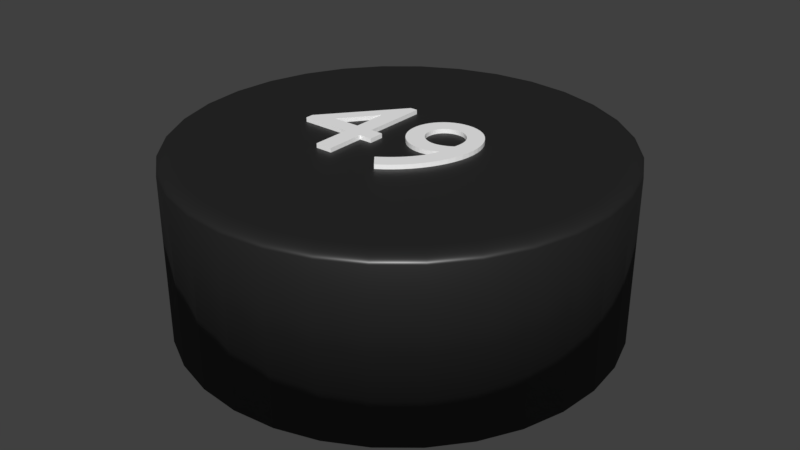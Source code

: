 # Source: kreisschwarz_49.blend  (saved by Blender 2.79.0; exported with 4.5.12 LTS)
import bpy
from mathutils import Matrix  # noqa: F401  (used for matrix-valued properties, if any)

bpy.ops.wm.read_factory_settings(use_empty=True)
scene = bpy.context.scene
scene.name = 'Scene'

# ---- collections
col_collection_1 = bpy.data.collections.new('Collection 1'); scene.collection.children.link(col_collection_1)

# ---- materials (node trees are filled in below, after node groups)
mat_material = bpy.data.materials.new('Material')
mat_material.alpha_threshold = 0.0
mat_material.roughness = 0.5
mat_material_000 = bpy.data.materials.new('Material.000')
mat_material_000.alpha_threshold = 0.0
mat_material_000.roughness = 0.5
mat_material_001 = bpy.data.materials.new('Material.001')
mat_material_001.alpha_threshold = 0.0
mat_material_001.roughness = 0.5

# ---- material node trees
mat_material.use_nodes = True; mat_material.node_tree.nodes.clear()
_N = mat_material.node_tree.nodes; _L = mat_material.node_tree.links
n0 = _N.new('ShaderNodeBsdfAnisotropic'); n0.name = 'Glossy BSDF'; n0.location = (6, 120)
n0.distribution = 'GGX'
n0.inputs[1].default_value = 0.4472
n1 = _N.new('ShaderNodeOutputMaterial'); n1.name = 'Material Output'; n1.location = (416, 254)
n2 = _N.new('ShaderNodeMixShader'); n2.name = 'Mix Shader'; n2.location = (229, 165)
n2.inputs[0].default_value = 0.1
n3 = _N.new('ShaderNodeBsdfDiffuse'); n3.name = 'Diffuse BSDF'; n3.location = (10, 300)
n3.inputs[0].default_value = (0.01298, 0.01298, 0.01298, 1.0)
_L.new(n2.outputs[0], n1.inputs[0])
_L.new(n3.outputs[0], n2.inputs[1])
_L.new(n0.outputs[0], n2.inputs[2])
n1.is_active_output = True
mat_material_000.use_nodes = True; mat_material_000.node_tree.nodes.clear()
_N = mat_material_000.node_tree.nodes; _L = mat_material_000.node_tree.links
n0 = _N.new('ShaderNodeBsdfDiffuse'); n0.name = 'Diffuse BSDF'; n0.location = (10, 300)
n0.inputs[0].default_value = (1.0, 1.0, 1.0, 1.0)
n1 = _N.new('ShaderNodeOutputMaterial'); n1.name = 'Material Output'; n1.location = (383, 229)
n2 = _N.new('ShaderNodeBsdfAnisotropic'); n2.name = 'Glossy BSDF'; n2.location = (9, 167)
n2.distribution = 'GGX'
n2.inputs[0].default_value = (0.7991, 0.7991, 0.7991, 1.0)
n2.inputs[1].default_value = 0.4472
n3 = _N.new('ShaderNodeMixShader'); n3.name = 'Mix Shader'; n3.location = (208, 244)
n3.inputs[0].default_value = 0.1
_L.new(n0.outputs[0], n3.inputs[1])
_L.new(n2.outputs[0], n3.inputs[2])
_L.new(n3.outputs[0], n1.inputs[0])
n1.is_active_output = True
mat_material_001.use_nodes = True; mat_material_001.node_tree.nodes.clear()
_N = mat_material_001.node_tree.nodes; _L = mat_material_001.node_tree.links
n0 = _N.new('ShaderNodeOutputMaterial'); n0.name = 'Material Output'; n0.location = (460, 300)
n1 = _N.new('ShaderNodeBsdfDiffuse'); n1.name = 'Diffuse BSDF'; n1.location = (10, 300)
n1.inputs[0].default_value = (1.0, 1.0, 1.0, 1.0)
n2 = _N.new('ShaderNodeMixShader'); n2.name = 'Mix Shader'; n2.location = (240, 287)
n2.inputs[0].default_value = 0.1
n3 = _N.new('ShaderNodeBsdfAnisotropic'); n3.name = 'Glossy BSDF'; n3.location = (32, 135)
n3.distribution = 'GGX'
n3.inputs[1].default_value = 0.4472
_L.new(n1.outputs[0], n2.inputs[1])
_L.new(n2.outputs[0], n0.inputs[0])
_L.new(n3.outputs[0], n2.inputs[2])
n0.is_active_output = True

# ---- world
world_world = bpy.data.worlds.new('World'); scene.world = world_world
world_world.color = (0.05088, 0.05088, 0.05088)
world_world.use_sun_shadow = False
world_world.sun_shadow_jitter_overblur = 0.0
world_world.cycles.sampling_method = 'MANUAL'

# ---- meshes
me_cylinder = bpy.data.meshes.new('Cylinder')
me_cylinder.from_pydata([(0.0, 1.0, -1.0), (0.1951, 0.9808, -1.0), (0.3827, 0.9239, -1.0), (0.5556, 0.8315, -1.0), (0.7071, 0.7071, -1.0), (0.8315, 0.5556, -1.0), (0.9239, 0.3827, -1.0), (0.9808, 0.1951, -1.0), (1.0, 7.55e-08, -1.0), (0.9808, -0.1951, -1.0), (0.9239, -0.3827, -1.0), (0.8315, -0.5556, -1.0), (0.7071, -0.7071, -1.0), (0.5556, -0.8315, -1.0), (0.3827, -0.9239, -1.0), (0.1951, -0.9808, -1.0), (-3.258e-07, -1.0, -1.0), (-0.1951, -0.9808, -1.0), (-0.3827, -0.9239, -1.0), (-0.5556, -0.8315, -1.0), (-0.7071, -0.7071, -1.0), (-0.8315, -0.5556, -1.0), (-0.9239, -0.3827, -1.0), (-0.9808, -0.1951, -1.0), (-1.0, 9.656e-07, -1.0), (-0.9808, 0.1951, -1.0), (-0.9239, 0.3827, -1.0), (-0.8315, 0.5556, -1.0), (-0.7071, 0.7071, -1.0), (-0.5556, 0.8315, -1.0), (-0.3827, 0.9239, -1.0), (-0.1951, 0.9808, -1.0), (-5.96e-08, 0.9196, 1.0), (0.0, 1.0, 0.92), (-5.035e-08, 0.9322, 0.999), (-4.109e-08, 0.9445, 0.9961), (-3.26e-08, 0.9561, 0.9913), (-2.456e-08, 0.9669, 0.9847), (-1.746e-08, 0.9765, 0.9766), (-1.141e-08, 0.9846, 0.967), (-6.636e-09, 0.9912, 0.9563), (-2.91e-09, 0.9961, 0.9447), (-7.567e-10, 0.999, 0.9325), (0.1794, 0.9019, 1.0), (0.1951, 0.9808, 0.92), (0.1819, 0.9143, 0.999), (0.1843, 0.9263, 0.9961), (0.1865, 0.9377, 0.9913), (0.1886, 0.9483, 0.9847), (0.1905, 0.9577, 0.9766), (0.1921, 0.9657, 0.967), (0.1934, 0.9722, 0.9563), (0.1943, 0.9769, 0.9447), (0.1949, 0.9798, 0.9325), (0.3519, 0.8496, 1.0), (0.3827, 0.9239, 0.92), (0.3567, 0.8612, 0.999), (0.3614, 0.8726, 0.9961), (0.3659, 0.8833, 0.9913), (0.37, 0.8933, 0.9847), (0.3737, 0.9021, 0.9766), (0.3768, 0.9097, 0.967), (0.3793, 0.9158, 0.9563), (0.3812, 0.9202, 0.9447), (0.3823, 0.923, 0.9325), (0.5109, 0.7646, 1.0), (0.5556, 0.8315, 0.92), (0.5179, 0.7751, 0.999), (0.5247, 0.7853, 0.9961), (0.5312, 0.795, 0.9913), (0.5372, 0.8039, 0.9847), (0.5425, 0.8119, 0.9766), (0.547, 0.8187, 0.967), (0.5507, 0.8242, 0.9563), (0.5534, 0.8282, 0.9447), (0.555, 0.8306, 0.9325), (0.6503, 0.6503, 1.0), (0.7071, 0.7071, 0.92), (0.6592, 0.6592, 0.999), (0.6678, 0.6678, 0.9961), (0.6761, 0.6761, 0.9913), (0.6837, 0.6837, 0.9847), (0.6905, 0.6905, 0.9766), (0.6963, 0.6963, 0.967), (0.7009, 0.7009, 0.9563), (0.7043, 0.7043, 0.9447), (0.7064, 0.7064, 0.9325), (0.7646, 0.5109, 1.0), (0.8315, 0.5556, 0.92), (0.7751, 0.5179, 0.999), (0.7853, 0.5247, 0.9961), (0.795, 0.5312, 0.9913), (0.8039, 0.5372, 0.9847), (0.8119, 0.5425, 0.9766), (0.8187, 0.547, 0.967), (0.8242, 0.5507, 0.9563), (0.8282, 0.5534, 0.9447), (0.8306, 0.555, 0.9325), (0.8496, 0.3519, 1.0), (0.9239, 0.3827, 0.92), (0.8612, 0.3567, 0.999), (0.8726, 0.3614, 0.9961), (0.8833, 0.3659, 0.9913), (0.8933, 0.37, 0.9847), (0.9021, 0.3737, 0.9766), (0.9097, 0.3768, 0.967), (0.9158, 0.3793, 0.9563), (0.9202, 0.3812, 0.9447), (0.923, 0.3823, 0.9325), (0.9019, 0.1794, 1.0), (0.9808, 0.1951, 0.92), (0.9143, 0.1819, 0.999), (0.9263, 0.1843, 0.9961), (0.9377, 0.1865, 0.9913), (0.9483, 0.1886, 0.9847), (0.9577, 0.1905, 0.9766), (0.9657, 0.1921, 0.967), (0.9722, 0.1934, 0.9563), (0.9769, 0.1943, 0.9447), (0.9798, 0.1949, 0.9325), (0.9196, 5.029e-08, 1.0), (1.0, 7.55e-08, 0.92), (0.9322, 5.422e-08, 0.999), (0.9445, 5.809e-08, 0.9961), (0.9561, 6.182e-08, 0.9913), (0.9669, 6.519e-08, 0.9847), (0.9765, 6.81e-08, 0.9766), (0.9846, 7.078e-08, 0.967), (0.9912, 7.288e-08, 0.9563), (0.9961, 7.427e-08, 0.9447), (0.999, 7.518e-08, 0.9325), (0.9019, -0.1794, 1.0), (0.9808, -0.1951, 0.92), (0.9143, -0.1819, 0.999), (0.9263, -0.1843, 0.9961), (0.9377, -0.1865, 0.9913), (0.9483, -0.1886, 0.9847), (0.9577, -0.1905, 0.9766), (0.9657, -0.1921, 0.967), (0.9722, -0.1934, 0.9563), (0.9769, -0.1943, 0.9447), (0.9798, -0.1949, 0.9325), (0.8496, -0.3519, 1.0), (0.9239, -0.3827, 0.92), (0.8612, -0.3567, 0.999), (0.8726, -0.3614, 0.9961), (0.8833, -0.3659, 0.9913), (0.8933, -0.37, 0.9847), (0.9021, -0.3737, 0.9766), (0.9097, -0.3768, 0.967), (0.9158, -0.3793, 0.9563), (0.9202, -0.3812, 0.9447), (0.923, -0.3823, 0.9325), (0.7646, -0.5109, 1.0), (0.8315, -0.5556, 0.92), (0.7751, -0.5179, 0.999), (0.7853, -0.5247, 0.9961), (0.795, -0.5312, 0.9913), (0.8039, -0.5372, 0.9847), (0.8119, -0.5425, 0.9766), (0.8187, -0.547, 0.967), (0.8242, -0.5507, 0.9563), (0.8282, -0.5534, 0.9447), (0.8306, -0.555, 0.9325), (0.6503, -0.6503, 1.0), (0.7071, -0.7071, 0.92), (0.6592, -0.6592, 0.999), (0.6678, -0.6678, 0.9961), (0.6761, -0.6761, 0.9913), (0.6837, -0.6837, 0.9847), (0.6905, -0.6905, 0.9766), (0.6963, -0.6963, 0.967), (0.7009, -0.7009, 0.9563), (0.7043, -0.7043, 0.9447), (0.7064, -0.7064, 0.9325), (0.5109, -0.7646, 1.0), (0.5556, -0.8315, 0.92), (0.5179, -0.7751, 0.999), (0.5247, -0.7853, 0.9961), (0.5312, -0.795, 0.9913), (0.5372, -0.8039, 0.9847), (0.5425, -0.8119, 0.9766), (0.547, -0.8187, 0.967), (0.5507, -0.8242, 0.9563), (0.5534, -0.8282, 0.9447), (0.555, -0.8306, 0.9325), (0.3519, -0.8496, 1.0), (0.3827, -0.9239, 0.92), (0.3567, -0.8612, 0.999), (0.3614, -0.8726, 0.9961), (0.3659, -0.8833, 0.9913), (0.37, -0.8933, 0.9847), (0.3737, -0.9021, 0.9766), (0.3768, -0.9097, 0.967), (0.3793, -0.9158, 0.9563), (0.3812, -0.9202, 0.9447), (0.3823, -0.923, 0.9325), (0.1794, -0.9019, 1.0), (0.1951, -0.9808, 0.92), (0.1819, -0.9143, 0.999), (0.1843, -0.9263, 0.9961), (0.1865, -0.9377, 0.9913), (0.1886, -0.9483, 0.9847), (0.1905, -0.9577, 0.9766), (0.1921, -0.9657, 0.967), (0.1934, -0.9722, 0.9563), (0.1943, -0.9769, 0.9447), (0.1949, -0.9798, 0.9325), (-2.775e-07, -0.9196, 1.0), (-3.258e-07, -1.0, 0.92), (-2.851e-07, -0.9322, 0.999), (-2.925e-07, -0.9445, 0.9961), (-2.995e-07, -0.9561, 0.9913), (-3.059e-07, -0.9669, 0.9847), (-3.118e-07, -0.9765, 0.9766), (-3.166e-07, -0.9846, 0.967), (-3.205e-07, -0.9912, 0.9563), (-3.235e-07, -0.9961, 0.9447), (-3.253e-07, -0.999, 0.9325), (-0.1794, -0.9019, 1.0), (-0.1951, -0.9808, 0.92), (-0.1819, -0.9143, 0.999), (-0.1843, -0.9263, 0.9961), (-0.1865, -0.9377, 0.9913), (-0.1886, -0.9483, 0.9847), (-0.1905, -0.9577, 0.9766), (-0.1921, -0.9657, 0.967), (-0.1934, -0.9722, 0.9563), (-0.1943, -0.9769, 0.9447), (-0.1949, -0.9798, 0.9325), (-0.3519, -0.8496, 1.0), (-0.3827, -0.9239, 0.92), (-0.3567, -0.8612, 0.999), (-0.3614, -0.8726, 0.9961), (-0.3659, -0.8833, 0.9913), (-0.37, -0.8933, 0.9847), (-0.3737, -0.9021, 0.9766), (-0.3768, -0.9097, 0.967), (-0.3793, -0.9158, 0.9563), (-0.3812, -0.9202, 0.9447), (-0.3823, -0.923, 0.9325), (-0.5109, -0.7646, 1.0), (-0.5556, -0.8315, 0.92), (-0.5179, -0.7751, 0.999), (-0.5247, -0.7853, 0.9961), (-0.5312, -0.795, 0.9913), (-0.5372, -0.8039, 0.9847), (-0.5425, -0.8119, 0.9766), (-0.547, -0.8187, 0.967), (-0.5507, -0.8242, 0.9563), (-0.5534, -0.8282, 0.9447), (-0.555, -0.8306, 0.9325), (-0.6503, -0.6503, 1.0), (-0.7071, -0.7071, 0.92), (-0.6592, -0.6592, 0.999), (-0.6678, -0.6678, 0.9961), (-0.6761, -0.6761, 0.9913), (-0.6837, -0.6837, 0.9847), (-0.6905, -0.6905, 0.9766), (-0.6963, -0.6963, 0.967), (-0.7009, -0.7009, 0.9563), (-0.7043, -0.7043, 0.9447), (-0.7064, -0.7064, 0.9325), (-0.7646, -0.5109, 1.0), (-0.8315, -0.5556, 0.92), (-0.7751, -0.5179, 0.999), (-0.7853, -0.5247, 0.9961), (-0.795, -0.5312, 0.9913), (-0.8039, -0.5372, 0.9847), (-0.8119, -0.5425, 0.9766), (-0.8187, -0.547, 0.967), (-0.8242, -0.5507, 0.9563), (-0.8282, -0.5534, 0.9447), (-0.8306, -0.555, 0.9325), (-0.8496, -0.3519, 1.0), (-0.9239, -0.3827, 0.92), (-0.8612, -0.3567, 0.999), (-0.8726, -0.3614, 0.9961), (-0.8833, -0.3659, 0.9913), (-0.8933, -0.37, 0.9847), (-0.9021, -0.3737, 0.9766), (-0.9097, -0.3768, 0.967), (-0.9158, -0.3793, 0.9563), (-0.9202, -0.3812, 0.9447), (-0.923, -0.3823, 0.9325), (-0.9019, -0.1794, 1.0), (-0.9808, -0.1951, 0.92), (-0.9143, -0.1819, 0.999), (-0.9263, -0.1843, 0.9961), (-0.9377, -0.1865, 0.9913), (-0.9483, -0.1886, 0.9847), (-0.9577, -0.1905, 0.9766), (-0.9657, -0.1921, 0.967), (-0.9722, -0.1934, 0.9563), (-0.9769, -0.1943, 0.9447), (-0.9798, -0.1949, 0.9325), (-0.9196, 8.196e-07, 1.0), (-1.0, 9.656e-07, 0.92), (-0.9322, 8.424e-07, 0.999), (-0.9445, 8.647e-07, 0.9961), (-0.9561, 8.858e-07, 0.9913), (-0.9669, 9.054e-07, 0.9847), (-0.9765, 9.229e-07, 0.9766), (-0.9846, 9.377e-07, 0.967), (-0.9912, 9.497e-07, 0.9563), (-0.9961, 9.584e-07, 0.9447), (-0.999, 9.638e-07, 0.9325), (-0.9019, 0.1794, 1.0), (-0.9808, 0.1951, 0.92), (-0.9143, 0.1819, 0.999), (-0.9263, 0.1843, 0.9961), (-0.9377, 0.1865, 0.9913), (-0.9483, 0.1886, 0.9847), (-0.9577, 0.1905, 0.9766), (-0.9657, 0.1921, 0.967), (-0.9722, 0.1934, 0.9563), (-0.9769, 0.1943, 0.9447), (-0.9798, 0.1949, 0.9325), (-0.8496, 0.3519, 1.0), (-0.9239, 0.3827, 0.92), (-0.8612, 0.3567, 0.999), (-0.8726, 0.3614, 0.9961), (-0.8833, 0.3659, 0.9913), (-0.8933, 0.37, 0.9847), (-0.9021, 0.3737, 0.9766), (-0.9097, 0.3768, 0.967), (-0.9158, 0.3793, 0.9563), (-0.9202, 0.3812, 0.9447), (-0.923, 0.3823, 0.9325), (-0.7646, 0.5109, 1.0), (-0.8315, 0.5556, 0.92), (-0.7751, 0.5179, 0.999), (-0.7853, 0.5247, 0.9961), (-0.795, 0.5312, 0.9913), (-0.8039, 0.5372, 0.9847), (-0.8119, 0.5425, 0.9766), (-0.8187, 0.547, 0.967), (-0.8242, 0.5507, 0.9563), (-0.8282, 0.5534, 0.9447), (-0.8306, 0.555, 0.9325), (-0.6503, 0.6503, 1.0), (-0.7071, 0.7071, 0.92), (-0.6592, 0.6592, 0.999), (-0.6678, 0.6678, 0.9961), (-0.6761, 0.6761, 0.9913), (-0.6837, 0.6837, 0.9847), (-0.6905, 0.6905, 0.9766), (-0.6962, 0.6963, 0.967), (-0.7009, 0.7009, 0.9563), (-0.7043, 0.7043, 0.9447), (-0.7064, 0.7064, 0.9325), (-0.5109, 0.7646, 1.0), (-0.5556, 0.8315, 0.92), (-0.5179, 0.7751, 0.999), (-0.5247, 0.7853, 0.9961), (-0.5312, 0.795, 0.9913), (-0.5372, 0.8039, 0.9847), (-0.5425, 0.8119, 0.9766), (-0.547, 0.8187, 0.967), (-0.5507, 0.8242, 0.9563), (-0.5534, 0.8282, 0.9447), (-0.555, 0.8306, 0.9325), (-0.3519, 0.8496, 1.0), (-0.3827, 0.9239, 0.92), (-0.3567, 0.8612, 0.999), (-0.3614, 0.8726, 0.9961), (-0.3659, 0.8833, 0.9913), (-0.37, 0.8933, 0.9847), (-0.3737, 0.9021, 0.9766), (-0.3768, 0.9097, 0.967), (-0.3793, 0.9158, 0.9563), (-0.3812, 0.9202, 0.9447), (-0.3823, 0.923, 0.9325), (-0.1794, 0.9019, 1.0), (-0.1951, 0.9808, 0.92), (-0.1819, 0.9143, 0.999), (-0.1843, 0.9263, 0.9961), (-0.1865, 0.9377, 0.9913), (-0.1886, 0.9483, 0.9847), (-0.1905, 0.9577, 0.9766), (-0.1921, 0.9657, 0.967), (-0.1934, 0.9722, 0.9563), (-0.1943, 0.9769, 0.9447), (-0.1949, 0.9798, 0.9325), (-0.1391, 0.2825, 1.05), (-0.1727, 0.2825, 1.05), (-0.4487, -0.05506, 1.05), (-0.4487, -0.09106, 1.05), (-0.2175, -0.09106, 1.05), (-0.2175, -0.2703, 1.05), (-0.1391, -0.2703, 1.05), (-0.1391, -0.09106, 1.05), (-0.08074, -0.09106, 1.05), (-0.08074, -0.02066, 1.05), (-0.1391, -0.02066, 1.05), (-0.2191, 0.1345, 1.05), (-0.2175, 0.1345, 1.05), (-0.2175, -0.02066, 1.05), (-0.3439, -0.02066, 1.05), (-0.1391, 0.2825, 0.95), (-0.1727, 0.2825, 0.95), (-0.4487, -0.05506, 0.95), (-0.4487, -0.09106, 0.95), (-0.2175, -0.09106, 0.95), (-0.2175, -0.2703, 0.95), (-0.1391, -0.2703, 0.95), (-0.1391, -0.09106, 0.95), (-0.08074, -0.09106, 0.95), (-0.08074, -0.02066, 0.95), (-0.1391, -0.02066, 0.95), (-0.2191, 0.1345, 0.95), (-0.2175, 0.1345, 0.95), (-0.2175, -0.02066, 0.95), (-0.3439, -0.02066, 0.95), (0.1008, -0.28, 1.05), (0.132, -0.259, 1.05), (0.1615, -0.2352, 1.05), (0.1891, -0.2091, 1.05), (0.2145, -0.1809, 1.05), (0.2377, -0.151, 1.05), (0.2584, -0.1197, 1.05), (0.2764, -0.08724, 1.05), (0.2916, -0.05399, 1.05), (0.3038, -0.02024, 1.05), (0.3127, 0.01369, 1.05), (0.3181, 0.04747, 1.05), (0.32, 0.0808, 1.05), (0.3185, 0.1088, 1.05), (0.3141, 0.1353, 1.05), (0.307, 0.1602, 1.05), (0.2974, 0.1833, 1.05), (0.2853, 0.2044, 1.05), (0.271, 0.2233, 1.05), (0.2546, 0.2398, 1.05), (0.2362, 0.2538, 1.05), (0.216, 0.265, 1.05), (0.1943, 0.2732, 1.05), (0.171, 0.2783, 1.05), (0.1464, 0.28, 1.05), (0.122, 0.2784, 1.05), (0.09907, 0.2736, 1.05), (0.07787, 0.2661, 1.05), (0.05846, 0.2561, 1.05), (0.04093, 0.2438, 1.05), (0.0254, 0.2295, 1.05), (0.01197, 0.2136, 1.05), (0.0007407, 0.1962, 1.05), (-0.008175, 0.1777, 1.05), (-0.01467, 0.1584, 1.05), (-0.01865, 0.1386, 1.05), (-0.02, 0.1184, 1.05), (-0.01861, 0.09661, 1.05), (-0.01456, 0.07577, 1.05), (-0.008025, 0.05606, 1.05), (0.0008296, 0.03766, 1.05), (0.01183, 0.02074, 1.05), (0.0248, 0.0055, 1.05), (0.03957, -0.007895, 1.05), (0.05597, -0.01926, 1.05), (0.07382, -0.02841, 1.05), (0.09296, -0.03517, 1.05), (0.1132, -0.03936, 1.05), (0.1344, -0.0408, 1.05), (0.1417, -0.04062, 1.05), (0.149, -0.04008, 1.05), (0.1564, -0.0392, 1.05), (0.1639, -0.03799, 1.05), (0.1713, -0.03645, 1.05), (0.1786, -0.0346, 1.05), (0.1858, -0.03245, 1.05), (0.1929, -0.03001, 1.05), (0.1999, -0.0273, 1.05), (0.2066, -0.02432, 1.05), (0.213, -0.02108, 1.05), (0.2192, -0.0176, 1.05), (0.2145, -0.03494, 1.05), (0.208, -0.05249, 1.05), (0.1997, -0.07019, 1.05), (0.1897, -0.08794, 1.05), (0.1781, -0.1057, 1.05), (0.1648, -0.1233, 1.05), (0.1499, -0.1407, 1.05), (0.1335, -0.1579, 1.05), (0.1155, -0.1748, 1.05), (0.09601, -0.1912, 1.05), (0.07511, -0.2071, 1.05), (0.0528, -0.2224, 1.05), (0.0584, 0.1192, 1.05), (0.05917, 0.1315, 1.05), (0.06143, 0.1431, 1.05), (0.06509, 0.154, 1.05), (0.07007, 0.164, 1.05), (0.07631, 0.1731, 1.05), (0.0837, 0.1813, 1.05), (0.09218, 0.1884, 1.05), (0.1017, 0.1944, 1.05), (0.1121, 0.1992, 1.05), (0.1233, 0.2027, 1.05), (0.1353, 0.2049, 1.05), (0.148, 0.2056, 1.05), (0.1604, 0.2047, 1.05), (0.1723, 0.202, 1.05), (0.1835, 0.1977, 1.05), (0.194, 0.1918, 1.05), (0.2037, 0.1846, 1.05), (0.2125, 0.1762, 1.05), (0.2202, 0.1667, 1.05), (0.2268, 0.1562, 1.05), (0.232, 0.1449, 1.05), (0.2359, 0.1328, 1.05), (0.2384, 0.1202, 1.05), (0.2392, 0.1072, 1.05), (0.2392, 0.1038, 1.05), (0.2392, 0.1006, 1.05), (0.2391, 0.09729, 1.05), (0.2391, 0.09401, 1.05), (0.2389, 0.0907, 1.05), (0.2387, 0.0873, 1.05), (0.2384, 0.08379, 1.05), (0.238, 0.08012, 1.05), (0.2375, 0.07626, 1.05), (0.2369, 0.07218, 1.05), (0.2361, 0.06784, 1.05), (0.2352, 0.0632, 1.05), (0.2278, 0.05825, 1.05), (0.2203, 0.05379, 1.05), (0.2129, 0.0498, 1.05), (0.2054, 0.04628, 1.05), (0.1981, 0.04322, 1.05), (0.1908, 0.0406, 1.05), (0.1837, 0.03841, 1.05), (0.1767, 0.03665, 1.05), (0.1699, 0.0353, 1.05), (0.1634, 0.03435, 1.05), (0.1572, 0.03379, 1.05), (0.1512, 0.0336, 1.05), (0.1386, 0.03438, 1.05), (0.1265, 0.03666, 1.05), (0.1151, 0.04034, 1.05), (0.1044, 0.0453, 1.05), (0.09451, 0.05146, 1.05), (0.0856, 0.0587, 1.05), (0.07775, 0.06692, 1.05), (0.07108, 0.07603, 1.05), (0.0657, 0.08591, 1.05), (0.06172, 0.09647, 1.05), (0.05925, 0.1076, 1.05), (0.1008, -0.28, 0.95), (0.132, -0.259, 0.95), (0.1615, -0.2352, 0.95), (0.1891, -0.2091, 0.95), (0.2145, -0.1809, 0.95), (0.2377, -0.151, 0.95), (0.2584, -0.1197, 0.95), (0.2764, -0.08724, 0.95), (0.2916, -0.05399, 0.95), (0.3038, -0.02024, 0.95), (0.3127, 0.01369, 0.95), (0.3181, 0.04747, 0.95), (0.32, 0.0808, 0.95), (0.3185, 0.1088, 0.95), (0.3141, 0.1353, 0.95), (0.307, 0.1602, 0.95), (0.2974, 0.1833, 0.95), (0.2853, 0.2044, 0.95), (0.271, 0.2233, 0.95), (0.2546, 0.2398, 0.95), (0.2362, 0.2538, 0.95), (0.216, 0.265, 0.95), (0.1943, 0.2732, 0.95), (0.171, 0.2783, 0.95), (0.1464, 0.28, 0.95), (0.122, 0.2784, 0.95), (0.09907, 0.2736, 0.95), (0.07787, 0.2661, 0.95), (0.05846, 0.2561, 0.95), (0.04093, 0.2438, 0.95), (0.0254, 0.2295, 0.95), (0.01197, 0.2136, 0.95), (0.0007407, 0.1962, 0.95), (-0.008175, 0.1777, 0.95), (-0.01467, 0.1584, 0.95), (-0.01865, 0.1386, 0.95), (-0.02, 0.1184, 0.95), (-0.01861, 0.09661, 0.95), (-0.01456, 0.07577, 0.95), (-0.008025, 0.05606, 0.95), (0.0008296, 0.03766, 0.95), (0.01183, 0.02074, 0.95), (0.0248, 0.0055, 0.95), (0.03957, -0.007895, 0.95), (0.05597, -0.01926, 0.95), (0.07382, -0.02841, 0.95), (0.09296, -0.03517, 0.95), (0.1132, -0.03936, 0.95), (0.1344, -0.0408, 0.95), (0.1417, -0.04062, 0.95), (0.149, -0.04008, 0.95), (0.1564, -0.0392, 0.95), (0.1639, -0.03799, 0.95), (0.1713, -0.03645, 0.95), (0.1786, -0.0346, 0.95), (0.1858, -0.03245, 0.95), (0.1929, -0.03001, 0.95), (0.1999, -0.0273, 0.95), (0.2066, -0.02432, 0.95), (0.213, -0.02108, 0.95), (0.2192, -0.0176, 0.95), (0.2145, -0.03494, 0.95), (0.208, -0.05249, 0.95), (0.1997, -0.07019, 0.95), (0.1897, -0.08794, 0.95), (0.1781, -0.1057, 0.95), (0.1648, -0.1233, 0.95), (0.1499, -0.1407, 0.95), (0.1335, -0.1579, 0.95), (0.1155, -0.1748, 0.95), (0.09601, -0.1912, 0.95), (0.07511, -0.2071, 0.95), (0.0528, -0.2224, 0.95), (0.0584, 0.1192, 0.95), (0.05917, 0.1315, 0.95), (0.06143, 0.1431, 0.95), (0.06509, 0.154, 0.95), (0.07007, 0.164, 0.95), (0.07631, 0.1731, 0.95), (0.0837, 0.1813, 0.95), (0.09218, 0.1884, 0.95), (0.1017, 0.1944, 0.95), (0.1121, 0.1992, 0.95), (0.1233, 0.2027, 0.95), (0.1353, 0.2049, 0.95), (0.148, 0.2056, 0.95), (0.1604, 0.2047, 0.95), (0.1723, 0.202, 0.95), (0.1835, 0.1977, 0.95), (0.194, 0.1918, 0.95), (0.2037, 0.1846, 0.95), (0.2125, 0.1762, 0.95), (0.2202, 0.1667, 0.95), (0.2268, 0.1562, 0.95), (0.232, 0.1449, 0.95), (0.2359, 0.1328, 0.95), (0.2384, 0.1202, 0.95), (0.2392, 0.1072, 0.95), (0.2392, 0.1038, 0.95), (0.2392, 0.1006, 0.95), (0.2391, 0.09729, 0.95), (0.2391, 0.09401, 0.95), (0.2389, 0.0907, 0.95), (0.2387, 0.0873, 0.95), (0.2384, 0.08379, 0.95), (0.238, 0.08012, 0.95), (0.2375, 0.07626, 0.95), (0.2369, 0.07218, 0.95), (0.2361, 0.06784, 0.95), (0.2352, 0.0632, 0.95), (0.2278, 0.05825, 0.95), (0.2203, 0.05379, 0.95), (0.2129, 0.0498, 0.95), (0.2054, 0.04628, 0.95), (0.1981, 0.04322, 0.95), (0.1908, 0.0406, 0.95), (0.1837, 0.03841, 0.95), (0.1767, 0.03665, 0.95), (0.1699, 0.0353, 0.95), (0.1634, 0.03435, 0.95), (0.1572, 0.03379, 0.95), (0.1512, 0.0336, 0.95), (0.1386, 0.03438, 0.95), (0.1265, 0.03666, 0.95), (0.1151, 0.04034, 0.95), (0.1044, 0.0453, 0.95), (0.09451, 0.05146, 0.95), (0.0856, 0.0587, 0.95), (0.07775, 0.06692, 0.95), (0.07108, 0.07603, 0.95), (0.0657, 0.08591, 0.95), (0.06172, 0.09647, 0.95), (0.05925, 0.1076, 0.95)], [], [(31, 374, 33, 0), (2, 55, 66, 3), (3, 66, 77, 4), (4, 77, 88, 5), (5, 88, 99, 6), (6, 99, 110, 7), (7, 110, 121, 8), (8, 121, 132, 9), (9, 132, 143, 10), (10, 143, 154, 11), (11, 154, 165, 12), (12, 165, 176, 13), (13, 176, 187, 14), (14, 187, 198, 15), (15, 198, 209, 16), (16, 209, 220, 17), (17, 220, 231, 18), (18, 231, 242, 19), (19, 242, 253, 20), (20, 253, 264, 21), (21, 264, 275, 22), (22, 275, 286, 23), (23, 286, 297, 24), (24, 297, 308, 25), (25, 308, 319, 26), (26, 319, 330, 27), (27, 330, 341, 28), (28, 341, 352, 29), (29, 352, 363, 30), (30, 363, 374, 31), (0, 33, 44, 1), (1, 44, 55, 2), (0, 1, 2, 3, 4, 5, 6, 7, 8, 9, 10, 11, 12, 13, 14, 15, 16, 17, 18, 19, 20, 21, 22, 23, 24, 25, 26, 27, 28, 29, 30, 31), (44, 33, 42, 53), (53, 42, 41, 52), (52, 41, 40, 51), (51, 40, 39, 50), (50, 39, 38, 49), (49, 38, 37, 48), (48, 37, 36, 47), (47, 36, 35, 46), (46, 35, 34, 45), (45, 34, 32, 43), (55, 44, 53, 64), (64, 53, 52, 63), (63, 52, 51, 62), (62, 51, 50, 61), (61, 50, 49, 60), (60, 49, 48, 59), (59, 48, 47, 58), (58, 47, 46, 57), (57, 46, 45, 56), (56, 45, 43, 54), (66, 55, 64, 75), (75, 64, 63, 74), (74, 63, 62, 73), (73, 62, 61, 72), (72, 61, 60, 71), (71, 60, 59, 70), (70, 59, 58, 69), (69, 58, 57, 68), (68, 57, 56, 67), (67, 56, 54, 65), (77, 66, 75, 86), (86, 75, 74, 85), (85, 74, 73, 84), (84, 73, 72, 83), (83, 72, 71, 82), (82, 71, 70, 81), (81, 70, 69, 80), (80, 69, 68, 79), (79, 68, 67, 78), (78, 67, 65, 76), (88, 77, 86, 97), (97, 86, 85, 96), (96, 85, 84, 95), (95, 84, 83, 94), (94, 83, 82, 93), (93, 82, 81, 92), (92, 81, 80, 91), (91, 80, 79, 90), (90, 79, 78, 89), (89, 78, 76, 87), (99, 88, 97, 108), (108, 97, 96, 107), (107, 96, 95, 106), (106, 95, 94, 105), (105, 94, 93, 104), (104, 93, 92, 103), (103, 92, 91, 102), (102, 91, 90, 101), (101, 90, 89, 100), (100, 89, 87, 98), (110, 99, 108, 119), (119, 108, 107, 118), (118, 107, 106, 117), (117, 106, 105, 116), (116, 105, 104, 115), (115, 104, 103, 114), (114, 103, 102, 113), (113, 102, 101, 112), (112, 101, 100, 111), (111, 100, 98, 109), (121, 110, 119, 130), (130, 119, 118, 129), (129, 118, 117, 128), (128, 117, 116, 127), (127, 116, 115, 126), (126, 115, 114, 125), (125, 114, 113, 124), (124, 113, 112, 123), (123, 112, 111, 122), (122, 111, 109, 120), (132, 121, 130, 141), (141, 130, 129, 140), (140, 129, 128, 139), (139, 128, 127, 138), (138, 127, 126, 137), (137, 126, 125, 136), (136, 125, 124, 135), (135, 124, 123, 134), (134, 123, 122, 133), (133, 122, 120, 131), (143, 132, 141, 152), (152, 141, 140, 151), (151, 140, 139, 150), (150, 139, 138, 149), (149, 138, 137, 148), (148, 137, 136, 147), (147, 136, 135, 146), (146, 135, 134, 145), (145, 134, 133, 144), (144, 133, 131, 142), (154, 143, 152, 163), (163, 152, 151, 162), (162, 151, 150, 161), (161, 150, 149, 160), (160, 149, 148, 159), (159, 148, 147, 158), (158, 147, 146, 157), (157, 146, 145, 156), (156, 145, 144, 155), (155, 144, 142, 153), (165, 154, 163, 174), (174, 163, 162, 173), (173, 162, 161, 172), (172, 161, 160, 171), (171, 160, 159, 170), (170, 159, 158, 169), (169, 158, 157, 168), (168, 157, 156, 167), (167, 156, 155, 166), (166, 155, 153, 164), (176, 165, 174, 185), (185, 174, 173, 184), (184, 173, 172, 183), (183, 172, 171, 182), (182, 171, 170, 181), (181, 170, 169, 180), (180, 169, 168, 179), (179, 168, 167, 178), (178, 167, 166, 177), (177, 166, 164, 175), (187, 176, 185, 196), (196, 185, 184, 195), (195, 184, 183, 194), (194, 183, 182, 193), (193, 182, 181, 192), (192, 181, 180, 191), (191, 180, 179, 190), (190, 179, 178, 189), (189, 178, 177, 188), (188, 177, 175, 186), (198, 187, 196, 207), (207, 196, 195, 206), (206, 195, 194, 205), (205, 194, 193, 204), (204, 193, 192, 203), (203, 192, 191, 202), (202, 191, 190, 201), (201, 190, 189, 200), (200, 189, 188, 199), (199, 188, 186, 197), (209, 198, 207, 218), (218, 207, 206, 217), (217, 206, 205, 216), (216, 205, 204, 215), (215, 204, 203, 214), (214, 203, 202, 213), (213, 202, 201, 212), (212, 201, 200, 211), (211, 200, 199, 210), (210, 199, 197, 208), (220, 209, 218, 229), (229, 218, 217, 228), (228, 217, 216, 227), (227, 216, 215, 226), (226, 215, 214, 225), (225, 214, 213, 224), (224, 213, 212, 223), (223, 212, 211, 222), (222, 211, 210, 221), (221, 210, 208, 219), (231, 220, 229, 240), (240, 229, 228, 239), (239, 228, 227, 238), (238, 227, 226, 237), (237, 226, 225, 236), (236, 225, 224, 235), (235, 224, 223, 234), (234, 223, 222, 233), (233, 222, 221, 232), (232, 221, 219, 230), (242, 231, 240, 251), (251, 240, 239, 250), (250, 239, 238, 249), (249, 238, 237, 248), (248, 237, 236, 247), (247, 236, 235, 246), (246, 235, 234, 245), (245, 234, 233, 244), (244, 233, 232, 243), (243, 232, 230, 241), (253, 242, 251, 262), (262, 251, 250, 261), (261, 250, 249, 260), (260, 249, 248, 259), (259, 248, 247, 258), (258, 247, 246, 257), (257, 246, 245, 256), (256, 245, 244, 255), (255, 244, 243, 254), (254, 243, 241, 252), (264, 253, 262, 273), (273, 262, 261, 272), (272, 261, 260, 271), (271, 260, 259, 270), (270, 259, 258, 269), (269, 258, 257, 268), (268, 257, 256, 267), (267, 256, 255, 266), (266, 255, 254, 265), (265, 254, 252, 263), (275, 264, 273, 284), (284, 273, 272, 283), (283, 272, 271, 282), (282, 271, 270, 281), (281, 270, 269, 280), (280, 269, 268, 279), (279, 268, 267, 278), (278, 267, 266, 277), (277, 266, 265, 276), (276, 265, 263, 274), (286, 275, 284, 295), (295, 284, 283, 294), (294, 283, 282, 293), (293, 282, 281, 292), (292, 281, 280, 291), (291, 280, 279, 290), (290, 279, 278, 289), (289, 278, 277, 288), (288, 277, 276, 287), (287, 276, 274, 285), (297, 286, 295, 306), (306, 295, 294, 305), (305, 294, 293, 304), (304, 293, 292, 303), (303, 292, 291, 302), (302, 291, 290, 301), (301, 290, 289, 300), (300, 289, 288, 299), (299, 288, 287, 298), (298, 287, 285, 296), (308, 297, 306, 317), (317, 306, 305, 316), (316, 305, 304, 315), (315, 304, 303, 314), (314, 303, 302, 313), (313, 302, 301, 312), (312, 301, 300, 311), (311, 300, 299, 310), (310, 299, 298, 309), (309, 298, 296, 307), (319, 308, 317, 328), (328, 317, 316, 327), (327, 316, 315, 326), (326, 315, 314, 325), (325, 314, 313, 324), (324, 313, 312, 323), (323, 312, 311, 322), (322, 311, 310, 321), (321, 310, 309, 320), (320, 309, 307, 318), (330, 319, 328, 339), (339, 328, 327, 338), (338, 327, 326, 337), (337, 326, 325, 336), (336, 325, 324, 335), (335, 324, 323, 334), (334, 323, 322, 333), (333, 322, 321, 332), (332, 321, 320, 331), (331, 320, 318, 329), (341, 330, 339, 350), (350, 339, 338, 349), (349, 338, 337, 348), (348, 337, 336, 347), (347, 336, 335, 346), (346, 335, 334, 345), (345, 334, 333, 344), (344, 333, 332, 343), (343, 332, 331, 342), (342, 331, 329, 340), (352, 341, 350, 361), (361, 350, 349, 360), (360, 349, 348, 359), (359, 348, 347, 358), (358, 347, 346, 357), (357, 346, 345, 356), (356, 345, 344, 355), (355, 344, 343, 354), (354, 343, 342, 353), (353, 342, 340, 351), (363, 352, 361, 372), (372, 361, 360, 371), (371, 360, 359, 370), (370, 359, 358, 369), (369, 358, 357, 368), (368, 357, 356, 367), (367, 356, 355, 366), (366, 355, 354, 365), (365, 354, 353, 364), (364, 353, 351, 362), (374, 363, 372, 383), (383, 372, 371, 382), (382, 371, 370, 381), (381, 370, 369, 380), (380, 369, 368, 379), (379, 368, 367, 378), (378, 367, 366, 377), (377, 366, 365, 376), (376, 365, 364, 375), (375, 364, 362, 373), (33, 374, 383, 42), (42, 383, 382, 41), (41, 382, 381, 40), (40, 381, 380, 39), (39, 380, 379, 38), (38, 379, 378, 37), (37, 378, 377, 36), (36, 377, 376, 35), (35, 376, 375, 34), (34, 375, 373, 32), (43, 32, 373, 362, 351, 340, 329, 318, 307, 296, 285, 274, 263, 252, 241, 230, 219, 208, 197, 186, 175, 164, 153, 142, 131, 120, 109, 98, 87, 76, 65, 54), (386, 384, 385), (386, 395, 384), (395, 396, 384), (396, 394, 384), (386, 398, 395), (397, 394, 396), (386, 397, 398), (386, 394, 397), (386, 393, 394), (386, 392, 393), (387, 392, 386), (388, 392, 387), (389, 391, 388), (391, 392, 388), (389, 390, 391), (401, 400, 399), (401, 399, 410), (410, 399, 411), (411, 399, 409), (401, 410, 413), (412, 411, 409), (401, 413, 412), (401, 412, 409), (401, 409, 408), (401, 408, 407), (402, 401, 407), (403, 402, 407), (404, 403, 406), (406, 403, 407), (404, 406, 405), (392, 391, 406, 407), (397, 396, 411, 412), (384, 394, 409, 399), (396, 395, 410, 411), (387, 386, 401, 402), (388, 387, 402, 403), (394, 393, 408, 409), (390, 389, 404, 405), (386, 385, 400, 401), (393, 392, 407, 408), (389, 388, 403, 404), (398, 397, 412, 413), (395, 398, 413, 410), (385, 384, 399, 400), (391, 390, 405, 406), (439, 437, 438), (440, 437, 439), (440, 436, 437), (441, 436, 440), (441, 435, 436), (442, 435, 441), (442, 434, 435), (443, 434, 442), (443, 433, 434), (444, 433, 443), (444, 432, 433), (445, 432, 444), (445, 431, 432), (446, 498, 445), (498, 499, 445), (499, 431, 445), (500, 431, 499), (446, 497, 498), (501, 431, 500), (501, 430, 431), (446, 496, 497), (502, 430, 501), (446, 495, 496), (503, 430, 502), (447, 495, 446), (447, 494, 495), (504, 430, 503), (447, 493, 494), (505, 430, 504), (505, 429, 430), (447, 492, 493), (448, 492, 447), (506, 429, 505), (448, 491, 492), (507, 429, 506), (448, 490, 491), (507, 428, 429), (449, 490, 448), (508, 428, 507), (449, 489, 490), (509, 428, 508), (449, 488, 489), (450, 488, 449), (509, 427, 428), (510, 427, 509), (450, 487, 488), (511, 427, 510), (450, 546, 487), (451, 546, 450), (511, 426, 427), (451, 545, 546), (512, 426, 511), (513, 426, 512), (514, 426, 513), (515, 426, 514), (452, 545, 451), (452, 544, 545), (516, 426, 515), (517, 426, 516), (518, 426, 517), (452, 543, 544), (519, 426, 518), (519, 425, 426), (520, 425, 519), (521, 425, 520), (452, 542, 543), (453, 542, 452), (522, 425, 521), (523, 425, 522), (453, 541, 542), (524, 425, 523), (453, 540, 541), (525, 425, 524), (454, 540, 453), (526, 425, 525), (454, 539, 540), (527, 425, 526), (527, 424, 425), (528, 424, 527), (454, 538, 539), (529, 424, 528), (530, 424, 529), (454, 537, 538), (531, 424, 530), (455, 537, 454), (455, 536, 537), (532, 424, 531), (533, 424, 532), (455, 535, 536), (534, 424, 533), (535, 424, 534), (455, 424, 535), (456, 424, 455), (456, 423, 424), (457, 423, 456), (458, 474, 457), (474, 423, 457), (458, 473, 474), (475, 423, 474), (459, 473, 458), (475, 422, 423), (459, 472, 473), (459, 471, 472), (459, 470, 471), (460, 470, 459), (460, 469, 470), (460, 468, 469), (460, 467, 468), (476, 422, 475), (461, 467, 460), (461, 466, 467), (461, 465, 466), (461, 464, 465), (462, 464, 461), (462, 463, 464), (477, 422, 476), (477, 421, 422), (478, 421, 477), (478, 420, 421), (479, 420, 478), (480, 420, 479), (480, 419, 420), (481, 419, 480), (482, 419, 481), (482, 418, 419), (483, 418, 482), (484, 418, 483), (484, 417, 418), (485, 417, 484), (486, 417, 485), (486, 416, 417), (414, 416, 486), (414, 415, 416), (572, 571, 570), (573, 572, 570), (573, 570, 569), (574, 573, 569), (574, 569, 568), (575, 574, 568), (575, 568, 567), (576, 575, 567), (576, 567, 566), (577, 576, 566), (577, 566, 565), (578, 577, 565), (578, 565, 564), (579, 578, 631), (631, 578, 632), (632, 578, 564), (633, 632, 564), (579, 631, 630), (634, 633, 564), (634, 564, 563), (579, 630, 629), (635, 634, 563), (579, 629, 628), (636, 635, 563), (580, 579, 628), (580, 628, 627), (637, 636, 563), (580, 627, 626), (638, 637, 563), (638, 563, 562), (580, 626, 625), (581, 580, 625), (639, 638, 562), (581, 625, 624), (640, 639, 562), (581, 624, 623), (640, 562, 561), (582, 581, 623), (641, 640, 561), (582, 623, 622), (642, 641, 561), (582, 622, 621), (583, 582, 621), (642, 561, 560), (643, 642, 560), (583, 621, 620), (644, 643, 560), (583, 620, 679), (584, 583, 679), (644, 560, 559), (584, 679, 678), (645, 644, 559), (646, 645, 559), (647, 646, 559), (648, 647, 559), (585, 584, 678), (585, 678, 677), (649, 648, 559), (650, 649, 559), (651, 650, 559), (585, 677, 676), (652, 651, 559), (652, 559, 558), (653, 652, 558), (654, 653, 558), (585, 676, 675), (586, 585, 675), (655, 654, 558), (656, 655, 558), (586, 675, 674), (657, 656, 558), (586, 674, 673), (658, 657, 558), (587, 586, 673), (659, 658, 558), (587, 673, 672), (660, 659, 558), (660, 558, 557), (661, 660, 557), (587, 672, 671), (662, 661, 557), (663, 662, 557), (587, 671, 670), (664, 663, 557), (588, 587, 670), (588, 670, 669), (665, 664, 557), (666, 665, 557), (588, 669, 668), (667, 666, 557), (668, 667, 557), (588, 668, 557), (589, 588, 557), (589, 557, 556), (590, 589, 556), (591, 590, 607), (607, 590, 556), (591, 607, 606), (608, 607, 556), (592, 591, 606), (608, 556, 555), (592, 606, 605), (592, 605, 604), (592, 604, 603), (593, 592, 603), (593, 603, 602), (593, 602, 601), (593, 601, 600), (609, 608, 555), (594, 593, 600), (594, 600, 599), (594, 599, 598), (594, 598, 597), (595, 594, 597), (595, 597, 596), (610, 609, 555), (610, 555, 554), (611, 610, 554), (611, 554, 553), (612, 611, 553), (613, 612, 553), (613, 553, 552), (614, 613, 552), (615, 614, 552), (615, 552, 551), (616, 615, 551), (617, 616, 551), (617, 551, 550), (618, 617, 550), (619, 618, 550), (619, 550, 549), (547, 619, 549), (547, 549, 548), (466, 465, 598, 599), (439, 438, 571, 572), (443, 442, 575, 576), (414, 486, 619, 547), (474, 473, 606, 607), (491, 490, 623, 624), (455, 454, 587, 588), (498, 497, 630, 631), (532, 531, 664, 665), (459, 458, 591, 592), (543, 542, 675, 676), (483, 482, 615, 616), (423, 422, 555, 556), (512, 511, 644, 645), (478, 477, 610, 611), (427, 426, 559, 560), (451, 450, 583, 584), (494, 493, 626, 627), (479, 478, 611, 612), (438, 437, 570, 571), (419, 418, 551, 552), (502, 501, 634, 635), (434, 433, 566, 567), (528, 527, 660, 661), (506, 505, 638, 639), (447, 446, 579, 580), (525, 524, 657, 658), (540, 539, 672, 673), (467, 466, 599, 600), (521, 520, 653, 654), (442, 441, 574, 575), (415, 414, 547, 548), (536, 535, 668, 669), (517, 516, 649, 650), (486, 485, 618, 619), (456, 455, 588, 589), (463, 462, 595, 596), (490, 489, 622, 623), (446, 445, 578, 579), (460, 459, 592, 593), (542, 541, 674, 675), (501, 500, 633, 634), (426, 425, 558, 559), (497, 496, 629, 630), (482, 481, 614, 615), (471, 470, 603, 604), (533, 532, 665, 666), (452, 451, 584, 585), (546, 545, 678, 679), (475, 474, 607, 608), (513, 512, 645, 646), (505, 504, 637, 638), (430, 429, 562, 563), (437, 436, 569, 570), (448, 447, 580, 581), (433, 432, 565, 566), (422, 421, 554, 555), (468, 467, 600, 601), (509, 508, 641, 642), (518, 517, 650, 651), (418, 417, 550, 551), (529, 528, 661, 662), (489, 488, 621, 622), (522, 521, 654, 655), (441, 440, 573, 574), (541, 540, 673, 674), (537, 536, 669, 670), (464, 463, 596, 597), (514, 513, 646, 647), (457, 456, 589, 590), (500, 499, 632, 633), (493, 492, 625, 626), (445, 444, 577, 578), (472, 471, 604, 605), (425, 424, 557, 558), (487, 546, 679, 620), (485, 484, 617, 618), (476, 475, 608, 609), (510, 509, 642, 643), (461, 460, 593, 594), (545, 544, 677, 678), (481, 480, 613, 614), (530, 529, 662, 663), (436, 435, 568, 569), (429, 428, 561, 562), (453, 452, 585, 586), (496, 495, 628, 629), (508, 507, 640, 641), (449, 448, 581, 582), (421, 420, 553, 554), (526, 525, 658, 659), (504, 503, 636, 637), (519, 518, 651, 652), (432, 431, 564, 565), (417, 416, 549, 550), (523, 522, 655, 656), (534, 533, 666, 667), (469, 468, 601, 602), (440, 439, 572, 573), (538, 537, 670, 671), (465, 464, 597, 598), (492, 491, 624, 625), (515, 514, 647, 648), (444, 443, 576, 577), (458, 457, 590, 591), (488, 487, 620, 621), (484, 483, 616, 617), (473, 472, 605, 606), (544, 543, 676, 677), (499, 498, 631, 632), (424, 423, 556, 557), (511, 510, 643, 644), (462, 461, 594, 595), (531, 530, 663, 664), (428, 427, 560, 561), (477, 476, 609, 610), (454, 453, 586, 587), (495, 494, 627, 628), (435, 434, 567, 568), (420, 419, 552, 553), (450, 449, 582, 583), (480, 479, 612, 613), (527, 526, 659, 660), (503, 502, 635, 636), (524, 523, 656, 657), (507, 506, 639, 640), (520, 519, 652, 653), (431, 430, 563, 564), (416, 415, 548, 549), (535, 534, 667, 668), (470, 469, 602, 603), (516, 515, 648, 649), (539, 538, 671, 672)])
me_cylinder.polygons.foreach_set('use_smooth', [1, 1, 1, 1, 1, 1, 1, 1, 1, 1, 1, 1, 1, 1, 1, 1, 1, 1, 1, 1, 1, 1, 1, 1, 1, 1, 1, 1, 1, 1, 1, 1, 1, 1, 1, 1, 1, 1, 1, 1, 1, 1, 1, 1, 1, 1, 1, 1, 1, 1, 1, 1, 1, 1, 1, 1, 1, 1, 1, 1, 1, 1, 1, 1, 1, 1, 1, 1, 1, 1, 1, 1, 1, 1, 1, 1, 1, 1, 1, 1, 1, 1, 1, 1, 1, 1, 1, 1, 1, 1, 1, 1, 1, 1, 1, 1, 1, 1, 1, 1, 1, 1, 1, 1, 1, 1, 1, 1, 1, 1, 1, 1, 1, 1, 1, 1, 1, 1, 1, 1, 1, 1, 1, 1, 1, 1, 1, 1, 1, 1, 1, 1, 1, 1, 1, 1, 1, 1, 1, 1, 1, 1, 1, 1, 1, 1, 1, 1, 1, 1, 1, 1, 1, 1, 1, 1, 1, 1, 1, 1, 1, 1, 1, 1, 1, 1, 1, 1, 1, 1, 1, 1, 1, 1, 1, 1, 1, 1, 1, 1, 1, 1, 1, 1, 1, 1, 1, 1, 1, 1, 1, 1, 1, 1, 1, 1, 1, 1, 1, 1, 1, 1, 1, 1, 1, 1, 1, 1, 1, 1, 1, 1, 1, 1, 1, 1, 1, 1, 1, 1, 1, 1, 1, 1, 1, 1, 1, 1, 1, 1, 1, 1, 1, 1, 1, 1, 1, 1, 1, 1, 1, 1, 1, 1, 1, 1, 1, 1, 1, 1, 1, 1, 1, 1, 1, 1, 1, 1, 1, 1, 1, 1, 1, 1, 1, 1, 1, 1, 1, 1, 1, 1, 1, 1, 1, 1, 1, 1, 1, 1, 1, 1, 1, 1, 1, 1, 1, 1, 1, 1, 1, 1, 1, 1, 1, 1, 1, 1, 1, 1, 1, 1, 1, 1, 1, 1, 1, 1, 1, 1, 1, 1, 1, 1, 1, 1, 1, 1, 1, 1, 1, 1, 1, 1, 1, 1, 1, 1, 1, 1, 1, 1, 1, 1, 1, 1, 1, 1, 1, 1, 1, 1, 1, 1, 1, 1, 1, 1, 1, 1, 1, 1, 1, 1, 0, 0, 0, 0, 0, 0, 0, 0, 0, 0, 0, 0, 0, 0, 0, 0, 0, 0, 0, 0, 0, 0, 0, 0, 0, 0, 0, 0, 0, 0, 0, 0, 0, 0, 0, 0, 0, 0, 0, 0, 0, 0, 0, 0, 0, 0, 0, 0, 0, 0, 0, 0, 0, 0, 0, 0, 0, 0, 0, 0, 0, 0, 0, 0, 0, 0, 0, 0, 0, 0, 0, 0, 0, 0, 0, 0, 0, 0, 0, 0, 0, 0, 0, 0, 0, 0, 0, 0, 0, 0, 0, 0, 0, 0, 0, 0, 0, 0, 0, 0, 0, 0, 0, 0, 0, 0, 0, 0, 0, 0, 0, 0, 0, 0, 0, 0, 0, 0, 0, 0, 0, 0, 0, 0, 0, 0, 0, 0, 0, 0, 0, 0, 0, 0, 0, 0, 0, 0, 0, 0, 0, 0, 0, 0, 0, 0, 0, 0, 0, 0, 0, 0, 0, 0, 0, 0, 0, 0, 0, 0, 0, 0, 0, 0, 0, 0, 0, 0, 0, 0, 0, 0, 0, 0, 0, 0, 0, 0, 0, 0, 0, 0, 0, 0, 0, 0, 0, 0, 0, 0, 0, 0, 0, 0, 0, 0, 0, 0, 0, 0, 0, 0, 0, 0, 0, 0, 0, 0, 0, 0, 0, 0, 0, 0, 0, 0, 0, 0, 0, 0, 0, 0, 0, 0, 0, 0, 0, 0, 0, 0, 0, 0, 0, 0, 0, 0, 0, 0, 0, 0, 0, 0, 0, 0, 0, 0, 0, 0, 0, 0, 0, 0, 0, 0, 0, 0, 0, 0, 0, 0, 0, 0, 0, 0, 0, 0, 0, 0, 0, 0, 0, 0, 0, 0, 0, 0, 0, 0, 0, 0, 0, 0, 0, 0, 0, 0, 0, 0, 0, 0, 0, 0, 0, 0, 0, 0, 0, 0, 0, 0, 0, 0, 0, 0, 0, 0, 0, 0, 0, 0, 0, 0, 0, 0, 0, 0, 0, 0, 0, 0, 0, 0, 0, 0, 0, 0, 0, 0, 0, 0, 0, 0, 0, 0, 0, 0, 0, 0, 0, 0, 0, 0, 0, 0, 0, 0, 0, 0, 0, 0, 0, 0, 0, 0, 0, 0, 0, 0, 0, 0, 0, 0, 0, 0, 0, 0, 0, 0, 0, 0, 0, 0, 0, 0, 0, 0, 0, 0, 0, 0, 0, 0, 0, 0, 0, 0, 0, 0, 0, 0, 0, 0, 0, 0, 0, 0, 0, 0, 0, 0, 0, 0, 0, 0, 0, 0, 0, 0, 0, 0, 0, 0, 0, 0, 0, 0, 0, 0, 0, 0, 0, 0, 0, 0, 0, 0, 0, 0, 0, 0, 0, 0, 0, 0, 0, 0, 0, 0, 0, 0, 0, 0, 0, 0])
me_cylinder.polygons.foreach_set('material_index', [0, 0, 0, 0, 0, 0, 0, 0, 0, 0, 0, 0, 0, 0, 0, 0, 0, 0, 0, 0, 0, 0, 0, 0, 0, 0, 0, 0, 0, 0, 0, 0, 0, 0, 0, 0, 0, 0, 0, 0, 0, 0, 0, 0, 0, 0, 0, 0, 0, 0, 0, 0, 0, 0, 0, 0, 0, 0, 0, 0, 0, 0, 0, 0, 0, 0, 0, 0, 0, 0, 0, 0, 0, 0, 0, 0, 0, 0, 0, 0, 0, 0, 0, 0, 0, 0, 0, 0, 0, 0, 0, 0, 0, 0, 0, 0, 0, 0, 0, 0, 0, 0, 0, 0, 0, 0, 0, 0, 0, 0, 0, 0, 0, 0, 0, 0, 0, 0, 0, 0, 0, 0, 0, 0, 0, 0, 0, 0, 0, 0, 0, 0, 0, 0, 0, 0, 0, 0, 0, 0, 0, 0, 0, 0, 0, 0, 0, 0, 0, 0, 0, 0, 0, 0, 0, 0, 0, 0, 0, 0, 0, 0, 0, 0, 0, 0, 0, 0, 0, 0, 0, 0, 0, 0, 0, 0, 0, 0, 0, 0, 0, 0, 0, 0, 0, 0, 0, 0, 0, 0, 0, 0, 0, 0, 0, 0, 0, 0, 0, 0, 0, 0, 0, 0, 0, 0, 0, 0, 0, 0, 0, 0, 0, 0, 0, 0, 0, 0, 0, 0, 0, 0, 0, 0, 0, 0, 0, 0, 0, 0, 0, 0, 0, 0, 0, 0, 0, 0, 0, 0, 0, 0, 0, 0, 0, 0, 0, 0, 0, 0, 0, 0, 0, 0, 0, 0, 0, 0, 0, 0, 0, 0, 0, 0, 0, 0, 0, 0, 0, 0, 0, 0, 0, 0, 0, 0, 0, 0, 0, 0, 0, 0, 0, 0, 0, 0, 0, 0, 0, 0, 0, 0, 0, 0, 0, 0, 0, 0, 0, 0, 0, 0, 0, 0, 0, 0, 0, 0, 0, 0, 0, 0, 0, 0, 0, 0, 0, 0, 0, 0, 0, 0, 0, 0, 0, 0, 0, 0, 0, 0, 0, 0, 0, 0, 0, 0, 0, 0, 0, 0, 0, 0, 0, 0, 0, 0, 0, 0, 0, 0, 0, 0, 0, 0, 1, 1, 1, 1, 1, 1, 1, 1, 1, 1, 1, 1, 1, 1, 1, 1, 1, 1, 1, 1, 1, 1, 1, 1, 1, 1, 1, 1, 1, 1, 1, 1, 1, 1, 1, 1, 1, 1, 1, 1, 1, 1, 1, 1, 1, 2, 2, 2, 2, 2, 2, 2, 2, 2, 2, 2, 2, 2, 2, 2, 2, 2, 2, 2, 2, 2, 2, 2, 2, 2, 2, 2, 2, 2, 2, 2, 2, 2, 2, 2, 2, 2, 2, 2, 2, 2, 2, 2, 2, 2, 2, 2, 2, 2, 2, 2, 2, 2, 2, 2, 2, 2, 2, 2, 2, 2, 2, 2, 2, 2, 2, 2, 2, 2, 2, 2, 2, 2, 2, 2, 2, 2, 2, 2, 2, 2, 2, 2, 2, 2, 2, 2, 2, 2, 2, 2, 2, 2, 2, 2, 2, 2, 2, 2, 2, 2, 2, 2, 2, 2, 2, 2, 2, 2, 2, 2, 2, 2, 2, 2, 2, 2, 2, 2, 2, 2, 2, 2, 2, 2, 2, 2, 2, 2, 2, 2, 2, 2, 2, 2, 2, 2, 2, 2, 2, 2, 2, 2, 2, 2, 2, 2, 2, 2, 2, 2, 2, 2, 2, 2, 2, 2, 2, 2, 2, 2, 2, 2, 2, 2, 2, 2, 2, 2, 2, 2, 2, 2, 2, 2, 2, 2, 2, 2, 2, 2, 2, 2, 2, 2, 2, 2, 2, 2, 2, 2, 2, 2, 2, 2, 2, 2, 2, 2, 2, 2, 2, 2, 2, 2, 2, 2, 2, 2, 2, 2, 2, 2, 2, 2, 2, 2, 2, 2, 2, 2, 2, 2, 2, 2, 2, 2, 2, 2, 2, 2, 2, 2, 2, 2, 2, 2, 2, 2, 2, 2, 2, 2, 2, 2, 2, 2, 2, 2, 2, 2, 2, 2, 2, 2, 2, 2, 2, 2, 2, 2, 2, 2, 2, 2, 2, 2, 2, 2, 2, 2, 2, 2, 2, 2, 2, 2, 2, 2, 2, 2, 2, 2, 2, 2, 2, 2, 2, 2, 2, 2, 2, 2, 2, 2, 2, 2, 2, 2, 2, 2, 2, 2, 2, 2, 2, 2, 2, 2, 2, 2, 2, 2, 2, 2, 2, 2, 2, 2, 2, 2, 2, 2, 2, 2, 2, 2, 2, 2, 2, 2, 2, 2, 2, 2, 2, 2, 2, 2, 2, 2, 2, 2, 2, 2, 2, 2, 2, 2, 2, 2, 2, 2, 2, 2, 2, 2, 2, 2, 2, 2, 2, 2, 2, 2, 2, 2, 2, 2, 2, 2, 2, 2, 2, 2, 2, 2, 2, 2, 2, 2, 2, 2, 2, 2, 2, 2, 2, 2, 2, 2, 2, 2, 2, 2, 2, 2, 2, 2])
me_cylinder.materials.append(mat_material)
me_cylinder.materials.append(mat_material_000)
me_cylinder.materials.append(mat_material_001)
me_cylinder.use_remesh_preserve_volume = False
me_cylinder.use_remesh_preserve_attributes = False
me_cylinder.use_mirror_vertex_groups = False
me_cylinder.update()

# ---- objects
ob_cylinder = bpy.data.objects.new('Cylinder', me_cylinder)

# ---- transforms, parenting, visibility, modifiers, constraints
ob_cylinder.location = (0.0, 0.0, 0.4)
ob_cylinder.scale = (1.0, 1.0, 0.4)
ob_cylinder.lineart.crease_threshold = 0.0

# ---- collection membership
col_collection_1.objects.link(ob_cylinder)

# ---- scene / render settings (as saved in the file)
scene.frame_start = 1; scene.frame_end = 250; scene.frame_set(1)
scene.render.engine = 'CYCLES'
scene.render.resolution_percentage = 50
scene.render.dither_intensity = 0.0
scene.cycles.use_denoising = False
scene.cycles.samples = 128
scene.cycles.sampling_pattern = 'TABULATED_SOBOL'
scene.cycles.use_adaptive_sampling = False
scene.cycles.use_light_tree = False
scene.cycles.blur_glossy = 0.0
scene.cycles.sample_clamp_indirect = 0.0
scene.view_settings.view_transform = 'Standard'
bpy.context.view_layer.update()

# ---- added for rendering (the .blend has no active camera and no usable light): camera, sun
cam_auto = bpy.data.cameras.new('AutoCamera')
cam_auto.lens = 50.0
cam_auto.sensor_width = 36.0
cam_auto.clip_end = 1000.0
ob_auto_camera = bpy.data.objects.new('AutoCamera', cam_auto)
scene.collection.objects.link(ob_auto_camera)
ob_auto_camera.location = (2.72469, -3.26963, 2.58975)
ob_auto_camera.rotation_euler = (1.09748, -7.21219e-08, 0.694738)
scene.camera = ob_auto_camera
light_auto_sun = bpy.data.lights.new('AutoSun', 'SUN')
light_auto_sun.energy = 3.0
light_auto_sun.angle = 0.0523599
ob_auto_sun = bpy.data.objects.new('AutoSun', light_auto_sun)
scene.collection.objects.link(ob_auto_sun)
ob_auto_sun.rotation_euler = (0.872665, 0.174533, 0.523599)
bpy.context.view_layer.update()
